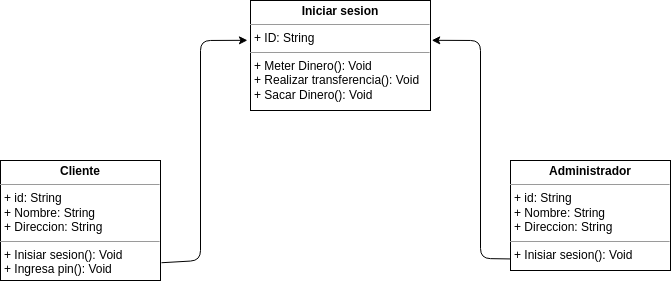

The diagram above was exported from draw.io. Its source (the exported page's mxGraphModel, read from the mxfile embedded in the PNG):
<mxGraphModel dx="73" dy="363" grid="1" gridSize="10" guides="1" tooltips="1" connect="1" arrows="1" fold="1" page="1" pageScale="1" pageWidth="850" pageHeight="1100" background="#FFFFFF" math="0" shadow="0">
  <root>
    <mxCell id="0" />
    <mxCell id="1" parent="0" />
    <mxCell id="6" style="edgeStyle=none;html=1;entryX=-0.017;entryY=0.362;entryDx=0;entryDy=0;entryPerimeter=0;exitX=1.006;exitY=0.852;exitDx=0;exitDy=0;exitPerimeter=0;" edge="1" parent="1" source="2" target="4">
      <mxGeometry relative="1" as="geometry">
        <Array as="points">
          <mxPoint x="240" y="340" />
          <mxPoint x="240" y="120" />
        </Array>
      </mxGeometry>
    </mxCell>
    <mxCell id="2" value="&lt;p style=&quot;margin:0px;margin-top:4px;text-align:center;&quot;&gt;&lt;b&gt;Cliente&lt;/b&gt;&lt;/p&gt;&lt;hr size=&quot;1&quot;&gt;&lt;p style=&quot;margin:0px;margin-left:4px;&quot;&gt;+ id: String&lt;/p&gt;&lt;p style=&quot;border-color: var(--border-color); margin: 0px 0px 0px 4px;&quot;&gt;+ Nombre: String&lt;/p&gt;&lt;p style=&quot;border-color: var(--border-color); margin: 0px 0px 0px 4px;&quot;&gt;+ Direccion: String&lt;/p&gt;&lt;hr size=&quot;1&quot;&gt;&lt;p style=&quot;margin:0px;margin-left:4px;&quot;&gt;&lt;span style=&quot;background-color: initial;&quot;&gt;+ Inisiar sesion(): Void&lt;/span&gt;&lt;br&gt;&lt;/p&gt;&lt;p style=&quot;border-color: var(--border-color); margin: 0px 0px 0px 4px;&quot;&gt;&lt;span style=&quot;border-color: var(--border-color); background-color: initial;&quot;&gt;+ Ingresa pin(): Void&lt;/span&gt;&lt;br style=&quot;border-color: var(--border-color);&quot;&gt;&lt;/p&gt;&lt;div&gt;&lt;span style=&quot;border-color: var(--border-color); background-color: initial;&quot;&gt;&lt;br&gt;&lt;/span&gt;&lt;/div&gt;&lt;p style=&quot;margin:0px;margin-left:4px;&quot;&gt;&lt;br&gt;&lt;/p&gt;" style="verticalAlign=top;align=left;overflow=fill;fontSize=12;fontFamily=Helvetica;html=1;" vertex="1" parent="1">
      <mxGeometry x="40" y="240" width="160" height="120" as="geometry" />
    </mxCell>
    <mxCell id="8" style="edgeStyle=none;html=1;entryX=1.007;entryY=0.362;entryDx=0;entryDy=0;entryPerimeter=0;exitX=-0.001;exitY=0.895;exitDx=0;exitDy=0;exitPerimeter=0;" edge="1" parent="1" source="3" target="4">
      <mxGeometry relative="1" as="geometry">
        <mxPoint x="450" y="230" as="targetPoint" />
        <Array as="points">
          <mxPoint x="520" y="338" />
          <mxPoint x="520" y="120" />
        </Array>
      </mxGeometry>
    </mxCell>
    <mxCell id="3" value="&lt;p style=&quot;margin:0px;margin-top:4px;text-align:center;&quot;&gt;&lt;b&gt;Administrador&lt;/b&gt;&lt;/p&gt;&lt;hr size=&quot;1&quot;&gt;&lt;p style=&quot;border-color: var(--border-color); margin: 0px 0px 0px 4px;&quot;&gt;+ id: String&lt;/p&gt;&lt;p style=&quot;border-color: var(--border-color); margin: 0px 0px 0px 4px;&quot;&gt;+ Nombre: String&lt;/p&gt;&lt;p style=&quot;border-color: var(--border-color); margin: 0px 0px 0px 4px;&quot;&gt;+ Direccion: String&lt;/p&gt;&lt;hr size=&quot;1&quot;&gt;&lt;p style=&quot;border-color: var(--border-color); margin: 0px 0px 0px 4px;&quot;&gt;&lt;span style=&quot;border-color: var(--border-color); background-color: initial;&quot;&gt;+ Inisiar sesion(): Void&lt;/span&gt;&lt;/p&gt;" style="verticalAlign=top;align=left;overflow=fill;fontSize=12;fontFamily=Helvetica;html=1;" vertex="1" parent="1">
      <mxGeometry x="550" y="240" width="160" height="110" as="geometry" />
    </mxCell>
    <mxCell id="4" value="&lt;p style=&quot;margin:0px;margin-top:4px;text-align:center;&quot;&gt;&lt;b&gt;Iniciar sesion&lt;/b&gt;&lt;/p&gt;&lt;hr size=&quot;1&quot;&gt;&lt;p style=&quot;margin:0px;margin-left:4px;&quot;&gt;+ ID: String&lt;/p&gt;&lt;hr size=&quot;1&quot;&gt;&lt;p style=&quot;margin:0px;margin-left:4px;&quot;&gt;+ Meter Dinero(): Void&lt;/p&gt;&lt;p style=&quot;margin:0px;margin-left:4px;&quot;&gt;+ Realizar transferencia(): Void&lt;br&gt;&lt;/p&gt;&lt;p style=&quot;margin:0px;margin-left:4px;&quot;&gt;+ Sacar Dinero(): Void&lt;/p&gt;" style="verticalAlign=top;align=left;overflow=fill;fontSize=12;fontFamily=Helvetica;html=1;" vertex="1" parent="1">
      <mxGeometry x="290" y="80" width="180" height="110" as="geometry" />
    </mxCell>
  </root>
</mxGraphModel>